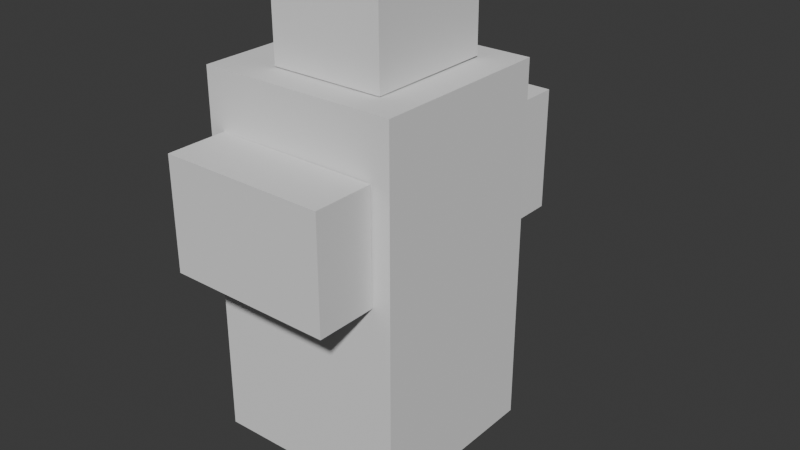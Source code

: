 # Source: robo1.blend  (saved by Blender 4.2.66; exported with 4.5.12 LTS)
import bpy
from mathutils import Matrix  # noqa: F401  (used for matrix-valued properties, if any)

bpy.ops.wm.read_factory_settings(use_empty=True)
scene = bpy.context.scene
scene.name = 'Scene'

# ---- collections
col_collection = bpy.data.collections.new('Collection'); scene.collection.children.link(col_collection)

# ---- world
world_world = bpy.data.worlds.new('World'); scene.world = world_world
world_world.use_nodes = True; world_world.node_tree.nodes.clear()
_N = world_world.node_tree.nodes; _L = world_world.node_tree.links
n0 = _N.new('ShaderNodeOutputWorld'); n0.name = 'World Output'; n0.location = (300, 300)
n1 = _N.new('ShaderNodeBackground'); n1.name = 'Background'; n1.location = (10, 300)
n1.inputs[0].default_value = (0.05088, 0.05088, 0.05088, 1.0)
_L.new(n1.outputs[0], n0.inputs[0])
n0.is_active_output = True
world_world.color = (0.05088, 0.05088, 0.05088)
world_world.sun_shadow_jitter_overblur = 0.0

# ---- meshes
me_x = bpy.data.meshes.new('立方體')
me_x.from_pydata([(-1.947, -3.738, -3.332), (-1.947, -3.738, 3.332), (-1.947, 3.738, -3.332), (-1.947, 3.738, 3.332), (1.947, -3.738, -3.332), (1.947, -3.738, 3.332), (1.947, 3.738, -3.332), (1.947, 3.738, 3.332)], [], [(0, 1, 3, 2), (2, 3, 7, 6), (6, 7, 5, 4), (4, 5, 1, 0), (2, 6, 4, 0), (7, 3, 1, 5)])
_uv = me_x.uv_layers.new(name='UVMap')
_uv.uv.foreach_set('vector', [0.375, 0.0, 0.625, 0.0, 0.625, 0.25, 0.375, 0.25, 0.375, 0.25, 0.625, 0.25, 0.625, 0.5, 0.375, 0.5, 0.375, 0.5, 0.625, 0.5, 0.625, 0.75, 0.375, 0.75, 0.375, 0.75, 0.625, 0.75, 0.625, 1.0, 0.375, 1.0, 0.125, 0.5, 0.375, 0.5, 0.375, 0.75, 0.125, 0.75, 0.625, 0.5, 0.875, 0.5, 0.875, 0.75, 0.625, 0.75])
me_x.update()
me_001 = bpy.data.meshes.new('立方體.001')
me_001.from_pydata([(-0.5429, -0.2, -0.3906), (-0.5429, -0.2, 0.3906), (-0.5429, 0.2, -0.3906), (-0.5429, 0.2, 0.3906), (0.5429, -0.2, -0.3906), (0.5429, -0.2, 0.3906), (0.5429, 0.2, -0.3906), (0.5429, 0.2, 0.3906)], [], [(0, 1, 3, 2), (2, 3, 7, 6), (6, 7, 5, 4), (4, 5, 1, 0), (2, 6, 4, 0), (7, 3, 1, 5)])
_uv = me_001.uv_layers.new(name='UVMap')
_uv.uv.foreach_set('vector', [0.375, 0.0, 0.625, 0.0, 0.625, 0.25, 0.375, 0.25, 0.375, 0.25, 0.625, 0.25, 0.625, 0.5, 0.375, 0.5, 0.375, 0.5, 0.625, 0.5, 0.625, 0.75, 0.375, 0.75, 0.375, 0.75, 0.625, 0.75, 0.625, 1.0, 0.375, 1.0, 0.125, 0.5, 0.375, 0.5, 0.375, 0.75, 0.125, 0.75, 0.625, 0.5, 0.875, 0.5, 0.875, 0.75, 0.625, 0.75])
me_001.update()
me_002 = bpy.data.meshes.new('立方體.002')
me_002.from_pydata([(-0.5429, -0.2, -0.3906), (-0.5429, -0.2, 0.3906), (-0.5429, 0.2, -0.3906), (-0.5429, 0.2, 0.3906), (0.5429, -0.2, -0.3906), (0.5429, -0.2, 0.3906), (0.5429, 0.2, -0.3906), (0.5429, 0.2, 0.3906)], [], [(0, 1, 3, 2), (2, 3, 7, 6), (6, 7, 5, 4), (4, 5, 1, 0), (2, 6, 4, 0), (7, 3, 1, 5)])
_uv = me_002.uv_layers.new(name='UVMap')
_uv.uv.foreach_set('vector', [0.375, 0.0, 0.625, 0.0, 0.625, 0.25, 0.375, 0.25, 0.375, 0.25, 0.625, 0.25, 0.625, 0.5, 0.375, 0.5, 0.375, 0.5, 0.625, 0.5, 0.625, 0.75, 0.375, 0.75, 0.375, 0.75, 0.625, 0.75, 0.625, 1.0, 0.375, 1.0, 0.125, 0.5, 0.375, 0.5, 0.375, 0.75, 0.125, 0.75, 0.625, 0.5, 0.875, 0.5, 0.875, 0.75, 0.625, 0.75])
me_002.update()
me_004 = bpy.data.meshes.new('立方體.004')
me_004.from_pydata([(-0.2706, -0.3865, -0.4468), (-0.2706, -0.3865, 0.4468), (-0.2706, 0.3865, -0.4468), (-0.2706, 0.3865, 0.4468), (0.2706, -0.3865, -0.4468), (0.2706, -0.3865, 0.4468), (0.2706, 0.3865, -0.4468), (0.2706, 0.3865, 0.4468)], [], [(0, 1, 3, 2), (2, 3, 7, 6), (6, 7, 5, 4), (4, 5, 1, 0), (2, 6, 4, 0), (7, 3, 1, 5)])
_uv = me_004.uv_layers.new(name='UVMap')
_uv.uv.foreach_set('vector', [0.375, 0.0, 0.625, 0.0, 0.625, 0.25, 0.375, 0.25, 0.375, 0.25, 0.625, 0.25, 0.625, 0.5, 0.375, 0.5, 0.375, 0.5, 0.625, 0.5, 0.625, 0.75, 0.375, 0.75, 0.375, 0.75, 0.625, 0.75, 0.625, 1.0, 0.375, 1.0, 0.125, 0.5, 0.375, 0.5, 0.375, 0.75, 0.125, 0.75, 0.625, 0.5, 0.875, 0.5, 0.875, 0.75, 0.625, 0.75])
me_004.update()
arm_002 = bpy.data.armatures.new('骨架.002')  # bones are not reproduced
arm_003 = bpy.data.armatures.new('骨架.003')  # bones are not reproduced

# ---- objects
ob_body = bpy.data.objects.new('body', me_x)
ob_right_arm = bpy.data.objects.new('right_arm', me_001)
ob_left_arm = bpy.data.objects.new('left_arm', me_002)
ob_head = bpy.data.objects.new('head', me_004)
ob_left_arme = bpy.data.objects.new('left_arme', arm_002)
ob_right_arme = bpy.data.objects.new('right_arme', arm_003)

# ---- transforms, parenting, visibility, modifiers, constraints
ob_body.location = (-0.8382, 0.1875, -0.5227)
ob_body.rotation_euler = (-3.147, -0.004674, 0.009095)
ob_body.scale = (0.3352, 0.1642, 0.3613)
ob_right_arm.parent = ob_right_arme
ob_right_arm.matrix_parent_inverse = Matrix(((1.0, -0.0, 0.0, 0.7452), (-0.0, 1.0, -0.0, -1.211), (0.0, -0.0, 1.797, 0.5492), (-0.0, 0.0, -0.0, 1.0)))
ob_right_arm.location = (-0.8456, 1.011, -0.03685)
ob_right_arm.lock_rotation = (True, False, True)
_vg = ob_right_arm.vertex_groups.new(name='骨骼')
_vg.add([0, 1, 2, 3, 4, 5, 6, 7], 1.0, 'REPLACE')
_m = ob_right_arm.modifiers.new('骨架', 'ARMATURE')
_m.object = ob_right_arme
ob_left_arm.parent = ob_left_arme
ob_left_arm.matrix_parent_inverse = Matrix(((1.088, -0.0, 0.0, 0.8965), (-0.0, 1.0, -0.0, 0.6498), (-0.0, -0.0, 1.274, 0.5638), (-0.0, 0.0, -0.0, 1.0)))
ob_left_arm.location = (-0.8421, -0.627, -0.02705)
ob_left_arm.lock_rotation = (True, False, True)
_vg = ob_left_arm.vertex_groups.new(name='骨骼')
_vg.add([0, 1, 2, 3, 4, 5, 6, 7], 1.0, 'REPLACE')
_m = ob_left_arm.modifiers.new('骨架', 'ARMATURE')
_m.object = ob_left_arme
ob_head.location = (-0.7909, 0.1967, 0.9427)
ob_head.rotation_euler = (-0.002627, 0.003734, -3.139)
ob_head.scale = (1.388, -1.081, 0.5613)
ob_left_arme.location = (-0.8241, -0.6498, -0.4425)
ob_left_arme.scale = (0.9193, 1.0, 0.7351)
ob_left_arme.show_in_front = True
ob_right_arme.location = (-0.7452, 1.211, -0.3057)
ob_right_arme.scale = (1.0, 1.0, 0.5566)

# ---- collection membership
col_collection.objects.link(ob_body)
col_collection.objects.link(ob_right_arm)
col_collection.objects.link(ob_left_arm)
col_collection.objects.link(ob_head)
col_collection.objects.link(ob_left_arme)
col_collection.objects.link(ob_right_arme)

# ---- scene / render settings (as saved in the file)
scene.frame_start = 1; scene.frame_end = 250; scene.frame_set(17)
scene.render.engine = 'BLENDER_EEVEE_NEXT'
bpy.context.view_layer.update()

# ---- added for rendering (the .blend has no active camera and no usable light): camera, sun
cam_auto = bpy.data.cameras.new('AutoCamera')
cam_auto.lens = 50.0
cam_auto.sensor_width = 36.0
cam_auto.clip_end = 1000.0
ob_auto_camera = bpy.data.objects.new('AutoCamera', cam_auto)
scene.collection.objects.link(ob_auto_camera)
ob_auto_camera.location = (3.05741, -4.22388, 2.67654)
ob_auto_camera.rotation_euler = (1.09748, -7.21219e-08, 0.694738)
scene.camera = ob_auto_camera
light_auto_sun = bpy.data.lights.new('AutoSun', 'SUN')
light_auto_sun.energy = 3.0
light_auto_sun.angle = 0.0523599
ob_auto_sun = bpy.data.objects.new('AutoSun', light_auto_sun)
scene.collection.objects.link(ob_auto_sun)
ob_auto_sun.rotation_euler = (0.872665, 0.174533, 0.523599)
bpy.context.view_layer.update()
